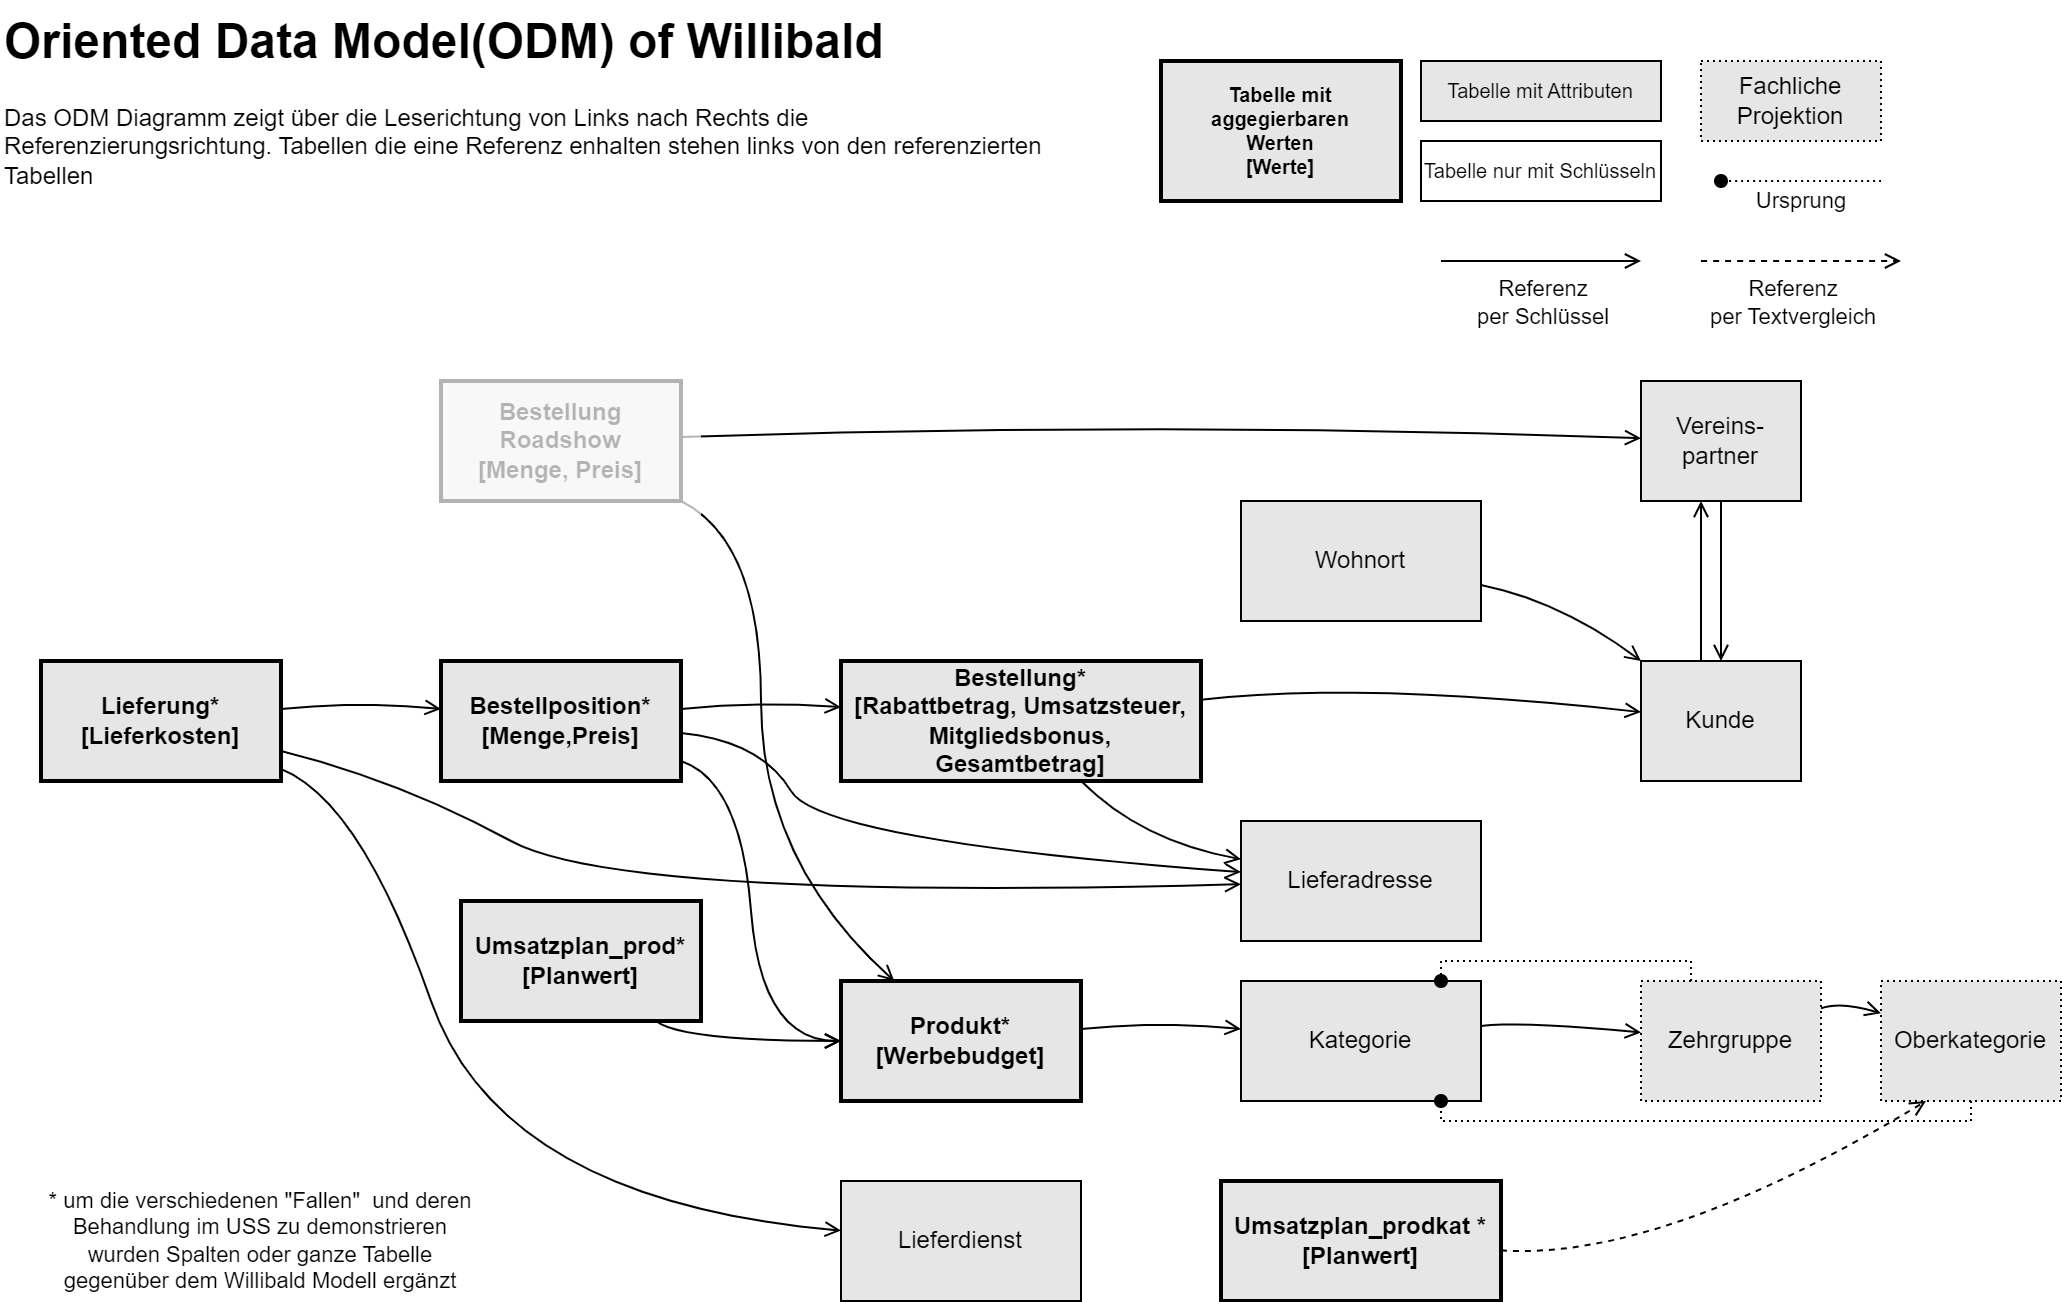

The diagram above was exported from draw.io. Its source (the exported page's mxGraphModel, read from the mxfile embedded in the PNG):
<mxGraphModel dx="1372" dy="884" grid="1" gridSize="10" guides="1" tooltips="1" connect="1" arrows="1" fold="1" page="1" pageScale="1" pageWidth="1169" pageHeight="827" math="0" shadow="0">
  <root>
    <mxCell id="0" />
    <mxCell id="1" parent="0" />
    <mxCell id="aQFpdgkCh0J0lMaWyOth-11" style="rounded=0;orthogonalLoop=1;jettySize=auto;html=1;endArrow=open;endFill=0;strokeColor=default;align=center;verticalAlign=middle;fontFamily=Helvetica;fontSize=11;fontColor=default;labelBackgroundColor=default;curved=1;" parent="1" source="aQFpdgkCh0J0lMaWyOth-2" target="aQFpdgkCh0J0lMaWyOth-3" edge="1">
      <mxGeometry relative="1" as="geometry">
        <Array as="points">
          <mxPoint x="400" y="360" />
        </Array>
      </mxGeometry>
    </mxCell>
    <mxCell id="kCippAos352l5dw4Y73j-10" style="shape=connector;rounded=0;orthogonalLoop=1;jettySize=auto;html=1;strokeColor=default;align=center;verticalAlign=middle;fontFamily=Helvetica;fontSize=11;fontColor=default;labelBackgroundColor=default;endArrow=open;endFill=0;curved=1;" parent="1" source="aQFpdgkCh0J0lMaWyOth-2" target="aQFpdgkCh0J0lMaWyOth-7" edge="1">
      <mxGeometry relative="1" as="geometry">
        <Array as="points">
          <mxPoint x="390" y="400" />
          <mxPoint x="400" y="530" />
        </Array>
      </mxGeometry>
    </mxCell>
    <mxCell id="aQFpdgkCh0J0lMaWyOth-2" value="Bestellposition*&lt;div&gt;[Menge,Preis]&lt;/div&gt;" style="rounded=0;whiteSpace=wrap;html=1;shadow=0;glass=0;strokeColor=default;strokeWidth=2;align=center;verticalAlign=middle;fontFamily=Helvetica;fontSize=12;fontColor=default;fontStyle=1;fillColor=#E6E6E6;" parent="1" vertex="1">
      <mxGeometry x="240" y="340" width="120" height="60" as="geometry" />
    </mxCell>
    <mxCell id="kCippAos352l5dw4Y73j-11" style="shape=connector;rounded=0;orthogonalLoop=1;jettySize=auto;html=1;strokeColor=default;align=center;verticalAlign=middle;fontFamily=Helvetica;fontSize=11;fontColor=default;labelBackgroundColor=default;endArrow=open;endFill=0;curved=1;" parent="1" source="aQFpdgkCh0J0lMaWyOth-3" target="aQFpdgkCh0J0lMaWyOth-5" edge="1">
      <mxGeometry relative="1" as="geometry">
        <Array as="points">
          <mxPoint x="590" y="430" />
        </Array>
      </mxGeometry>
    </mxCell>
    <mxCell id="kCippAos352l5dw4Y73j-12" style="shape=connector;rounded=0;orthogonalLoop=1;jettySize=auto;html=1;strokeColor=default;align=center;verticalAlign=middle;fontFamily=Helvetica;fontSize=11;fontColor=default;labelBackgroundColor=default;endArrow=open;endFill=0;curved=1;" parent="1" source="aQFpdgkCh0J0lMaWyOth-3" target="aQFpdgkCh0J0lMaWyOth-6" edge="1">
      <mxGeometry relative="1" as="geometry">
        <Array as="points">
          <mxPoint x="700" y="350" />
        </Array>
      </mxGeometry>
    </mxCell>
    <mxCell id="aQFpdgkCh0J0lMaWyOth-3" value="Bestellung*&lt;div&gt;[Rabattbetrag, Umsatzsteuer,&lt;/div&gt;&lt;div&gt;Mitgliedsbonus,&lt;/div&gt;&lt;div&gt;Gesamtbetrag]&lt;/div&gt;" style="rounded=0;whiteSpace=wrap;html=1;strokeColor=default;align=center;verticalAlign=middle;fontFamily=Helvetica;fontSize=12;fontColor=default;fillColor=#E6E6E6;shadow=0;glass=0;strokeWidth=2;fontStyle=1;" parent="1" vertex="1">
      <mxGeometry x="440" y="340" width="180" height="60" as="geometry" />
    </mxCell>
    <mxCell id="kCippAos352l5dw4Y73j-6" style="rounded=0;orthogonalLoop=1;jettySize=auto;html=1;strokeColor=default;align=center;verticalAlign=middle;fontFamily=Helvetica;fontSize=11;fontColor=default;labelBackgroundColor=default;endArrow=open;endFill=0;curved=1;" parent="1" source="aQFpdgkCh0J0lMaWyOth-4" target="aQFpdgkCh0J0lMaWyOth-2" edge="1">
      <mxGeometry relative="1" as="geometry">
        <Array as="points">
          <mxPoint x="200" y="360" />
        </Array>
      </mxGeometry>
    </mxCell>
    <mxCell id="kCippAos352l5dw4Y73j-9" style="shape=connector;rounded=0;orthogonalLoop=1;jettySize=auto;html=1;strokeColor=default;align=center;verticalAlign=middle;fontFamily=Helvetica;fontSize=11;fontColor=default;labelBackgroundColor=default;endArrow=open;endFill=0;curved=1;" parent="1" source="aQFpdgkCh0J0lMaWyOth-4" target="kCippAos352l5dw4Y73j-7" edge="1">
      <mxGeometry relative="1" as="geometry">
        <Array as="points">
          <mxPoint x="200" y="410" />
          <mxPoint x="270" y="610" />
        </Array>
      </mxGeometry>
    </mxCell>
    <mxCell id="kCippAos352l5dw4Y73j-23" style="shape=connector;rounded=0;orthogonalLoop=1;jettySize=auto;html=1;strokeColor=default;align=center;verticalAlign=middle;fontFamily=Helvetica;fontSize=11;fontColor=default;labelBackgroundColor=default;endArrow=open;endFill=0;curved=1;" parent="1" source="aQFpdgkCh0J0lMaWyOth-4" target="aQFpdgkCh0J0lMaWyOth-5" edge="1">
      <mxGeometry relative="1" as="geometry">
        <Array as="points">
          <mxPoint x="220" y="400" />
          <mxPoint x="330" y="460" />
        </Array>
      </mxGeometry>
    </mxCell>
    <mxCell id="aQFpdgkCh0J0lMaWyOth-4" value="Lieferung*&lt;div&gt;[Lieferkosten]&lt;/div&gt;" style="rounded=0;whiteSpace=wrap;html=1;strokeColor=default;align=center;verticalAlign=middle;fontFamily=Helvetica;fontSize=12;fontColor=default;fillColor=#E6E6E6;shadow=0;glass=0;strokeWidth=2;fontStyle=1;" parent="1" vertex="1">
      <mxGeometry x="40" y="340" width="120" height="60" as="geometry" />
    </mxCell>
    <mxCell id="aQFpdgkCh0J0lMaWyOth-5" value="Lieferadresse" style="rounded=0;whiteSpace=wrap;html=1;strokeColor=default;align=center;verticalAlign=middle;fontFamily=Helvetica;fontSize=12;fontColor=default;fillColor=#E6E6E6;" parent="1" vertex="1">
      <mxGeometry x="640" y="420" width="120" height="60" as="geometry" />
    </mxCell>
    <mxCell id="kCippAos352l5dw4Y73j-14" style="edgeStyle=elbowEdgeStyle;shape=connector;rounded=0;orthogonalLoop=1;jettySize=auto;html=1;strokeColor=default;align=center;verticalAlign=middle;fontFamily=Helvetica;fontSize=11;fontColor=default;labelBackgroundColor=default;endArrow=open;endFill=0;curved=1;" parent="1" source="aQFpdgkCh0J0lMaWyOth-6" target="aQFpdgkCh0J0lMaWyOth-9" edge="1">
      <mxGeometry relative="1" as="geometry">
        <mxPoint x="1050" y="280" as="sourcePoint" />
        <mxPoint x="1050" y="210" as="targetPoint" />
        <Array as="points">
          <mxPoint x="870" y="270" />
        </Array>
      </mxGeometry>
    </mxCell>
    <mxCell id="aQFpdgkCh0J0lMaWyOth-6" value="Kunde" style="rounded=0;whiteSpace=wrap;html=1;strokeColor=default;align=center;verticalAlign=middle;fontFamily=Helvetica;fontSize=12;fontColor=default;fillColor=#E6E6E6;" parent="1" vertex="1">
      <mxGeometry x="840" y="340" width="80" height="60" as="geometry" />
    </mxCell>
    <mxCell id="kCippAos352l5dw4Y73j-15" style="shape=connector;rounded=0;orthogonalLoop=1;jettySize=auto;html=1;strokeColor=default;align=center;verticalAlign=middle;fontFamily=Helvetica;fontSize=11;fontColor=default;labelBackgroundColor=default;endArrow=open;endFill=0;curved=1;" parent="1" source="aQFpdgkCh0J0lMaWyOth-7" target="aQFpdgkCh0J0lMaWyOth-10" edge="1">
      <mxGeometry relative="1" as="geometry">
        <Array as="points">
          <mxPoint x="600" y="520" />
        </Array>
      </mxGeometry>
    </mxCell>
    <mxCell id="aQFpdgkCh0J0lMaWyOth-7" value="Produkt*&lt;div&gt;[Werbebudget]&lt;/div&gt;" style="rounded=0;whiteSpace=wrap;html=1;verticalAlign=middle;strokeColor=default;align=center;fontFamily=Helvetica;fontSize=12;fontColor=default;fillColor=#E6E6E6;shadow=0;glass=0;strokeWidth=2;fontStyle=1;" parent="1" vertex="1">
      <mxGeometry x="440" y="500" width="120" height="60" as="geometry" />
    </mxCell>
    <mxCell id="kCippAos352l5dw4Y73j-13" style="edgeStyle=elbowEdgeStyle;shape=connector;rounded=0;orthogonalLoop=1;jettySize=auto;html=1;strokeColor=default;align=center;verticalAlign=middle;fontFamily=Helvetica;fontSize=11;fontColor=default;labelBackgroundColor=default;endArrow=open;endFill=0;curved=1;" parent="1" source="aQFpdgkCh0J0lMaWyOth-9" target="aQFpdgkCh0J0lMaWyOth-6" edge="1">
      <mxGeometry relative="1" as="geometry">
        <Array as="points">
          <mxPoint x="900" y="240" />
        </Array>
      </mxGeometry>
    </mxCell>
    <mxCell id="aQFpdgkCh0J0lMaWyOth-9" value="Vereins-partner" style="rounded=0;whiteSpace=wrap;html=1;strokeColor=default;align=center;verticalAlign=middle;fontFamily=Helvetica;fontSize=12;fontColor=default;fillColor=#E6E6E6;" parent="1" vertex="1">
      <mxGeometry x="840" y="200" width="80" height="60" as="geometry" />
    </mxCell>
    <mxCell id="kCippAos352l5dw4Y73j-16" style="shape=connector;rounded=0;orthogonalLoop=1;jettySize=auto;html=1;strokeColor=default;align=center;verticalAlign=middle;fontFamily=Helvetica;fontSize=11;fontColor=default;labelBackgroundColor=default;endArrow=open;endFill=0;curved=1;" parent="1" source="aQFpdgkCh0J0lMaWyOth-10" target="kCippAos352l5dw4Y73j-3" edge="1">
      <mxGeometry relative="1" as="geometry">
        <Array as="points">
          <mxPoint x="780" y="520" />
        </Array>
      </mxGeometry>
    </mxCell>
    <mxCell id="aQFpdgkCh0J0lMaWyOth-10" value="Kategorie" style="rounded=0;whiteSpace=wrap;html=1;strokeColor=default;align=center;verticalAlign=middle;fontFamily=Helvetica;fontSize=12;fontColor=default;fillColor=#E6E6E6;" parent="1" vertex="1">
      <mxGeometry x="640" y="500" width="120" height="60" as="geometry" />
    </mxCell>
    <mxCell id="kCippAos352l5dw4Y73j-1" value="&lt;h1 style=&quot;margin-top: 0px;&quot;&gt;Oriented Data Model(ODM) of Willibald&lt;/h1&gt;&lt;p&gt;Das ODM Diagramm zeigt über die Leserichtung von Links nach Rechts die Referenzierungsrichtung. Tabellen die eine Referenz enhalten stehen links von den referenzierten Tabellen&lt;/p&gt;" style="text;html=1;whiteSpace=wrap;overflow=hidden;rounded=0;" parent="1" vertex="1">
      <mxGeometry x="20" y="10" width="530" height="120" as="geometry" />
    </mxCell>
    <mxCell id="VWkhp-9mhXPBxh--5XJu-6" value="" style="edgeStyle=none;shape=connector;curved=1;rounded=0;orthogonalLoop=1;jettySize=auto;html=1;strokeColor=default;align=center;verticalAlign=middle;fontFamily=Helvetica;fontSize=11;fontColor=default;labelBackgroundColor=default;endArrow=open;endFill=0;" parent="1" source="kCippAos352l5dw4Y73j-3" target="VWkhp-9mhXPBxh--5XJu-5" edge="1">
      <mxGeometry relative="1" as="geometry">
        <Array as="points">
          <mxPoint x="940" y="510" />
        </Array>
      </mxGeometry>
    </mxCell>
    <mxCell id="VWkhp-9mhXPBxh--5XJu-8" style="edgeStyle=orthogonalEdgeStyle;shape=connector;rounded=0;orthogonalLoop=1;jettySize=auto;html=1;strokeColor=default;align=center;verticalAlign=middle;fontFamily=Helvetica;fontSize=11;fontColor=default;labelBackgroundColor=default;endArrow=oval;endFill=1;dashed=1;dashPattern=1 2;" parent="1" source="kCippAos352l5dw4Y73j-3" target="aQFpdgkCh0J0lMaWyOth-10" edge="1">
      <mxGeometry relative="1" as="geometry">
        <Array as="points">
          <mxPoint x="865" y="490" />
          <mxPoint x="740" y="490" />
        </Array>
      </mxGeometry>
    </mxCell>
    <mxCell id="kCippAos352l5dw4Y73j-3" value="Zehrgruppe" style="rounded=0;whiteSpace=wrap;html=1;dashed=1;strokeColor=default;align=center;verticalAlign=middle;fontFamily=Helvetica;fontSize=12;fontColor=default;fillColor=#E6E6E6;dashPattern=1 2;" parent="1" vertex="1">
      <mxGeometry x="840" y="500" width="90" height="60" as="geometry" />
    </mxCell>
    <mxCell id="kCippAos352l5dw4Y73j-4" style="rounded=0;orthogonalLoop=1;jettySize=auto;html=1;endArrow=open;endFill=0;curved=1;" parent="1" source="aQFpdgkCh0J0lMaWyOth-2" target="aQFpdgkCh0J0lMaWyOth-5" edge="1">
      <mxGeometry relative="1" as="geometry">
        <mxPoint x="230" y="375" as="sourcePoint" />
        <mxPoint x="300" y="375" as="targetPoint" />
        <Array as="points">
          <mxPoint x="400" y="380" />
          <mxPoint x="430" y="430" />
        </Array>
      </mxGeometry>
    </mxCell>
    <mxCell id="kCippAos352l5dw4Y73j-7" value="Lieferdienst" style="rounded=0;whiteSpace=wrap;html=1;strokeColor=default;align=center;verticalAlign=middle;fontFamily=Helvetica;fontSize=12;fontColor=default;fillColor=#E6E6E6;" parent="1" vertex="1">
      <mxGeometry x="440" y="600" width="120" height="60" as="geometry" />
    </mxCell>
    <mxCell id="kCippAos352l5dw4Y73j-18" style="shape=connector;rounded=0;orthogonalLoop=1;jettySize=auto;html=1;strokeColor=default;align=center;verticalAlign=middle;fontFamily=Helvetica;fontSize=11;fontColor=default;labelBackgroundColor=default;endArrow=open;endFill=0;curved=1;" parent="1" source="kCippAos352l5dw4Y73j-17" target="aQFpdgkCh0J0lMaWyOth-7" edge="1">
      <mxGeometry relative="1" as="geometry">
        <Array as="points">
          <mxPoint x="400" y="280" />
          <mxPoint x="400" y="440" />
        </Array>
      </mxGeometry>
    </mxCell>
    <mxCell id="kCippAos352l5dw4Y73j-19" style="shape=connector;rounded=0;orthogonalLoop=1;jettySize=auto;html=1;strokeColor=default;align=center;verticalAlign=middle;fontFamily=Helvetica;fontSize=11;fontColor=default;labelBackgroundColor=default;endArrow=open;endFill=0;curved=1;" parent="1" source="kCippAos352l5dw4Y73j-17" target="aQFpdgkCh0J0lMaWyOth-9" edge="1">
      <mxGeometry relative="1" as="geometry">
        <Array as="points">
          <mxPoint x="600" y="220" />
        </Array>
      </mxGeometry>
    </mxCell>
    <mxCell id="kCippAos352l5dw4Y73j-17" value="Bestellung&lt;div&gt;Roadshow&lt;/div&gt;&lt;div&gt;[Menge, Preis]&lt;/div&gt;" style="rounded=0;whiteSpace=wrap;html=1;shadow=0;glass=0;strokeColor=default;strokeWidth=2;align=center;verticalAlign=middle;fontFamily=Helvetica;fontSize=12;fontColor=default;fontStyle=1;fillColor=#E6E6E6;" parent="1" vertex="1">
      <mxGeometry x="240" y="200" width="120" height="60" as="geometry" />
    </mxCell>
    <mxCell id="kCippAos352l5dw4Y73j-20" value="Tabelle mit&lt;div style=&quot;font-size: 10px;&quot;&gt;aggegierbaren&lt;/div&gt;&lt;div style=&quot;font-size: 10px;&quot;&gt;Werten&lt;/div&gt;&lt;div style=&quot;font-size: 10px;&quot;&gt;[Werte]&lt;/div&gt;" style="rounded=0;whiteSpace=wrap;html=1;strokeColor=default;glass=0;shadow=0;strokeWidth=2;fontStyle=1;fillColor=#E6E6E6;fontSize=10;" parent="1" vertex="1">
      <mxGeometry x="600" y="40" width="120" height="70" as="geometry" />
    </mxCell>
    <mxCell id="kCippAos352l5dw4Y73j-21" value="Tabelle mit Attributen" style="rounded=0;whiteSpace=wrap;html=1;fillColor=#E6E6E6;fontSize=10;" parent="1" vertex="1">
      <mxGeometry x="730" y="40" width="120" height="30" as="geometry" />
    </mxCell>
    <mxCell id="kCippAos352l5dw4Y73j-22" value="Tabelle nur mit Schlüsseln" style="rounded=0;whiteSpace=wrap;html=1;fontSize=10;" parent="1" vertex="1">
      <mxGeometry x="730" y="80" width="120" height="30" as="geometry" />
    </mxCell>
    <mxCell id="kCippAos352l5dw4Y73j-26" value="* um die verschiedenen &quot;Fallen&quot;&amp;nbsp; und deren Behandlung im USS zu demonstrieren wurden Spalten oder ganze Tabelle gegenüber dem Willibald Modell ergänzt" style="text;html=1;align=center;verticalAlign=middle;whiteSpace=wrap;rounded=0;fontFamily=Helvetica;fontSize=11;fontColor=default;labelBackgroundColor=default;" parent="1" vertex="1">
      <mxGeometry x="40" y="600" width="220" height="60" as="geometry" />
    </mxCell>
    <mxCell id="VWkhp-9mhXPBxh--5XJu-2" style="edgeStyle=none;shape=connector;curved=1;rounded=0;orthogonalLoop=1;jettySize=auto;html=1;strokeColor=default;align=center;verticalAlign=middle;fontFamily=Helvetica;fontSize=11;fontColor=default;labelBackgroundColor=default;endArrow=open;endFill=0;" parent="1" source="VWkhp-9mhXPBxh--5XJu-1" target="aQFpdgkCh0J0lMaWyOth-7" edge="1">
      <mxGeometry relative="1" as="geometry">
        <Array as="points">
          <mxPoint x="360" y="530" />
        </Array>
      </mxGeometry>
    </mxCell>
    <mxCell id="VWkhp-9mhXPBxh--5XJu-1" value="Umsatzplan_prod*&lt;div&gt;[Planwert]&lt;/div&gt;" style="rounded=0;whiteSpace=wrap;html=1;verticalAlign=middle;strokeColor=default;align=center;fontFamily=Helvetica;fontSize=12;fontColor=default;fillColor=#E6E6E6;shadow=0;glass=0;strokeWidth=2;fontStyle=1;" parent="1" vertex="1">
      <mxGeometry x="250" y="460" width="120" height="60" as="geometry" />
    </mxCell>
    <mxCell id="VWkhp-9mhXPBxh--5XJu-3" value="Umsatzplan_prodkat *&lt;div&gt;[Planwert]&lt;/div&gt;" style="rounded=0;whiteSpace=wrap;html=1;verticalAlign=middle;strokeColor=default;align=center;fontFamily=Helvetica;fontSize=12;fontColor=default;fillColor=#E6E6E6;shadow=0;glass=0;strokeWidth=2;fontStyle=1;" parent="1" vertex="1">
      <mxGeometry x="630" y="600" width="140" height="60" as="geometry" />
    </mxCell>
    <mxCell id="VWkhp-9mhXPBxh--5XJu-4" style="shape=connector;rounded=0;orthogonalLoop=1;jettySize=auto;html=1;strokeColor=default;align=center;verticalAlign=middle;fontFamily=Helvetica;fontSize=11;fontColor=default;labelBackgroundColor=default;endArrow=open;endFill=0;curved=1;entryX=0.25;entryY=1;entryDx=0;entryDy=0;dashed=1;" parent="1" source="VWkhp-9mhXPBxh--5XJu-3" target="VWkhp-9mhXPBxh--5XJu-5" edge="1">
      <mxGeometry relative="1" as="geometry">
        <Array as="points">
          <mxPoint x="850" y="640" />
        </Array>
        <mxPoint x="770" y="533" as="sourcePoint" />
        <mxPoint x="810" y="533" as="targetPoint" />
      </mxGeometry>
    </mxCell>
    <mxCell id="VWkhp-9mhXPBxh--5XJu-9" style="edgeStyle=orthogonalEdgeStyle;shape=connector;rounded=0;orthogonalLoop=1;jettySize=auto;html=1;dashed=1;dashPattern=1 2;strokeColor=default;align=center;verticalAlign=middle;fontFamily=Helvetica;fontSize=11;fontColor=default;labelBackgroundColor=default;endArrow=oval;endFill=1;" parent="1" source="VWkhp-9mhXPBxh--5XJu-5" target="aQFpdgkCh0J0lMaWyOth-10" edge="1">
      <mxGeometry relative="1" as="geometry">
        <Array as="points">
          <mxPoint x="740" y="570" />
        </Array>
      </mxGeometry>
    </mxCell>
    <mxCell id="VWkhp-9mhXPBxh--5XJu-5" value="Oberkategorie" style="whiteSpace=wrap;html=1;fillColor=#E6E6E6;rounded=0;dashed=1;dashPattern=1 2;" parent="1" vertex="1">
      <mxGeometry x="960" y="500" width="90" height="60" as="geometry" />
    </mxCell>
    <mxCell id="VWkhp-9mhXPBxh--5XJu-7" value="Fachliche&lt;div&gt;Projektion&lt;/div&gt;" style="rounded=0;whiteSpace=wrap;html=1;dashed=1;strokeColor=default;align=center;verticalAlign=middle;fontFamily=Helvetica;fontSize=12;fontColor=default;fillColor=#E6E6E6;dashPattern=1 2;" parent="1" vertex="1">
      <mxGeometry x="870" y="40" width="90" height="40" as="geometry" />
    </mxCell>
    <mxCell id="VWkhp-9mhXPBxh--5XJu-10" value="Ursprung" style="edgeStyle=none;shape=connector;curved=1;rounded=0;orthogonalLoop=1;jettySize=auto;html=1;dashed=1;dashPattern=1 2;strokeColor=default;align=center;verticalAlign=middle;fontFamily=Helvetica;fontSize=11;fontColor=default;labelBackgroundColor=default;endArrow=oval;endFill=1;" parent="1" edge="1">
      <mxGeometry y="10" relative="1" as="geometry">
        <mxPoint x="960" y="100" as="sourcePoint" />
        <mxPoint x="880" y="100" as="targetPoint" />
        <mxPoint as="offset" />
      </mxGeometry>
    </mxCell>
    <mxCell id="VWkhp-9mhXPBxh--5XJu-11" style="shape=connector;rounded=0;orthogonalLoop=1;jettySize=auto;html=1;strokeColor=default;align=center;verticalAlign=middle;fontFamily=Helvetica;fontSize=11;fontColor=default;labelBackgroundColor=default;endArrow=open;endFill=0;curved=1;dashed=1;" parent="1" edge="1">
      <mxGeometry relative="1" as="geometry">
        <Array as="points">
          <mxPoint x="930" y="140" />
        </Array>
        <mxPoint x="870" y="140" as="sourcePoint" />
        <mxPoint x="970" y="140" as="targetPoint" />
      </mxGeometry>
    </mxCell>
    <mxCell id="VWkhp-9mhXPBxh--5XJu-12" value="Referenz&lt;div&gt;per Textvergleich&lt;/div&gt;" style="edgeLabel;html=1;align=center;verticalAlign=middle;resizable=0;points=[];fontFamily=Helvetica;fontSize=11;fontColor=default;labelBackgroundColor=default;" parent="VWkhp-9mhXPBxh--5XJu-11" vertex="1" connectable="0">
      <mxGeometry x="-0.3648" relative="1" as="geometry">
        <mxPoint x="13" y="20" as="offset" />
      </mxGeometry>
    </mxCell>
    <mxCell id="VWkhp-9mhXPBxh--5XJu-13" style="shape=connector;rounded=0;orthogonalLoop=1;jettySize=auto;html=1;strokeColor=default;align=center;verticalAlign=middle;fontFamily=Helvetica;fontSize=11;fontColor=default;labelBackgroundColor=default;endArrow=open;endFill=0;curved=1;" parent="1" edge="1">
      <mxGeometry relative="1" as="geometry">
        <Array as="points">
          <mxPoint x="800" y="140" />
        </Array>
        <mxPoint x="740" y="140" as="sourcePoint" />
        <mxPoint x="840" y="140" as="targetPoint" />
      </mxGeometry>
    </mxCell>
    <mxCell id="VWkhp-9mhXPBxh--5XJu-14" value="Referenz&lt;div&gt;per Schlüssel&lt;/div&gt;" style="edgeLabel;html=1;align=center;verticalAlign=middle;resizable=0;points=[];fontFamily=Helvetica;fontSize=11;fontColor=default;labelBackgroundColor=default;" parent="VWkhp-9mhXPBxh--5XJu-13" vertex="1" connectable="0">
      <mxGeometry x="-0.3648" relative="1" as="geometry">
        <mxPoint x="18" y="20" as="offset" />
      </mxGeometry>
    </mxCell>
    <mxCell id="ZqQWEdDKXTKqN2O3Py4e-1" value="" style="rounded=0;whiteSpace=wrap;html=1;opacity=70;strokeColor=none;" parent="1" vertex="1">
      <mxGeometry x="230" y="190" width="140" height="80" as="geometry" />
    </mxCell>
    <mxCell id="hvn_NoKTiON2fHTn2ww5-2" style="edgeStyle=none;shape=connector;curved=1;rounded=0;orthogonalLoop=1;jettySize=auto;html=1;strokeColor=default;align=center;verticalAlign=middle;fontFamily=Helvetica;fontSize=11;fontColor=default;labelBackgroundColor=default;endArrow=open;endFill=0;" edge="1" parent="1" source="hvn_NoKTiON2fHTn2ww5-1" target="aQFpdgkCh0J0lMaWyOth-6">
      <mxGeometry relative="1" as="geometry">
        <Array as="points">
          <mxPoint x="800" y="310" />
        </Array>
      </mxGeometry>
    </mxCell>
    <mxCell id="hvn_NoKTiON2fHTn2ww5-1" value="Wohnort" style="rounded=0;whiteSpace=wrap;html=1;strokeColor=default;align=center;verticalAlign=middle;fontFamily=Helvetica;fontSize=12;fontColor=default;fillColor=#E6E6E6;" vertex="1" parent="1">
      <mxGeometry x="640" y="260" width="120" height="60" as="geometry" />
    </mxCell>
  </root>
</mxGraphModel>